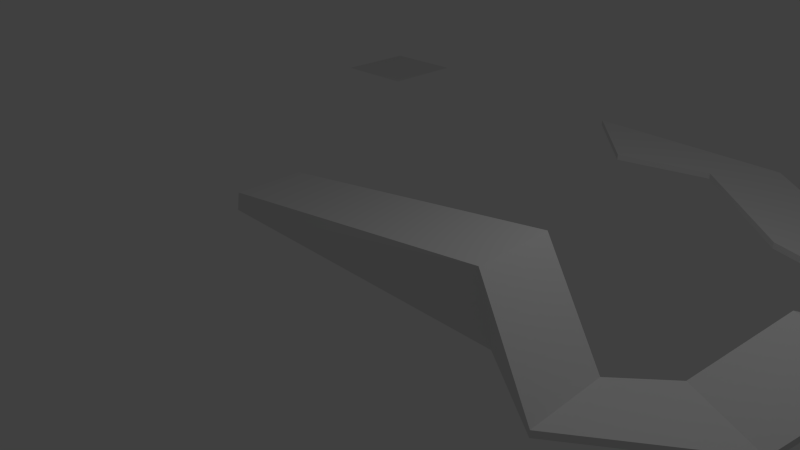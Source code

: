 # Source: untitled.blend  (saved by Blender 2.58.1; exported with 4.5.12 LTS)
import bpy
from mathutils import Matrix  # noqa: F401  (used for matrix-valued properties, if any)

bpy.ops.wm.read_factory_settings(use_empty=True)
scene = bpy.context.scene
scene.name = 'Scene'

# ---- collections
col_collection_1 = bpy.data.collections.new('Collection 1'); scene.collection.children.link(col_collection_1)

# ---- materials (node trees are filled in below, after node groups)
mat_material = bpy.data.materials.new('Material')
mat_material.alpha_threshold = 0.0
mat_material.use_transparent_shadow = False
mat_material.roughness = 0.5
mat_material.line_color = (0.0, 0.0, 0.0, 1.0)

# ---- material node trees

# ---- world
world_world = bpy.data.worlds.new('World'); scene.world = world_world
world_world.color = (0.05088, 0.05088, 0.05088)
world_world.use_sun_shadow = False
world_world.sun_shadow_jitter_overblur = 0.0
world_world.cycles.sampling_method = 'MANUAL'
world_world.cycles.sample_map_resolution = 256

# ---- cameras
cam_camera = bpy.data.cameras.new('Camera')
cam_camera.clip_end = 100.0
cam_camera.lens = 35.0
cam_camera.ortho_scale = 7.314
cam_camera.dof.focus_distance = 0.0
cam_camera.dof.aperture_fstop = 128.0

# ---- lights
light_lamp = bpy.data.lights.new('Lamp', 'POINT')
light_lamp.transmission_factor = 0.0
light_lamp.cutoff_distance = 30.0
light_lamp.energy = 100.0
light_lamp.shadow_buffer_clip_start = 1.001
light_lamp.shadow_soft_size = 1.0
light_lamp.shadow_maximum_resolution = 0.006
light_lamp.use_absolute_resolution = True
light_lamp.cycles.use_multiple_importance_sampling = False

# ---- meshes
me_plane_001 = bpy.data.meshes.new('Plane.001')
me_plane_001.from_pydata([(1.0, 1.0, 0.0), (1.0, -1.0, 0.0), (-1.0, -1.0, 0.0), (-1.0, 1.0, 0.0)], [], [(0, 3, 2, 1)])
me_plane_001.use_remesh_preserve_volume = False
me_plane_001.use_remesh_preserve_attributes = False
me_plane_001.use_mirror_vertex_groups = False
me_plane_001.update()
me_plane = bpy.data.meshes.new('Plane')
me_plane.from_pydata([(1.0, 1.0, 0.0), (1.0, -1.0, 0.0), (-1.0, -1.0, 0.0), (-1.0, 1.0, 0.0)], [], [(0, 3, 2, 1)])
me_plane.use_remesh_preserve_volume = False
me_plane.use_remesh_preserve_attributes = False
me_plane.use_mirror_vertex_groups = False
me_plane.update()
me_cube = bpy.data.meshes.new('Cube')
me_cube.from_pydata([(1.0, 1.0, -1.0), (1.0, -1.0, -1.0), (-1.0, -1.0, -1.0), (-1.0, 1.0, -1.0), (1.044, 1.188, 3.629), (1.044, -0.8115, 3.629), (-0.99, -1.414, 23.05), (-0.99, 0.5857, 23.05), (-1.46, -0.4077, 0.9998), (-1.46, -2.408, 0.9998), (-1.46, -0.4077, -1.0), (-1.46, -2.408, -1.0), (-2.122, -0.2852, -1.0), (-1.713, 0.5816, -1.0), (-2.122, -0.2852, 0.9997), (-1.713, 0.5816, 0.9997), (-1.907, 2.508, 13.04), (-2.339, 1.89, 13.04), (-1.907, 2.508, 11.04), (-2.339, 1.89, 11.04), (-2.495, 4.105, -1.333), (-2.064, 4.723, -1.333), (-2.495, 4.105, 0.6672), (-2.064, 4.723, 0.6672), (-2.182, 5.76, 0.6671), (-2.617, 6.332, 0.6671), (-2.182, 5.76, -1.333), (-2.617, 6.332, -1.333), (-1.751, 8.391, -1.333), (-1.44, 6.934, -1.333), (-1.751, 8.391, 0.6668), (-1.44, 6.934, 0.6668), (-0.7424, 9.825, 0.6663), (-1.053, 11.28, 0.6663), (-0.7424, 9.825, -1.334), (-1.053, 11.28, -1.334), (0.3448, 11.64, -1.334), (-0.1417, 9.241, -1.334), (0.3448, 11.64, 0.6659), (-0.1417, 9.241, 0.6659)], [], [(0, 1, 2, 3), (4, 7, 6, 5), (0, 4, 5, 1), (1, 5, 6, 2), (4, 0, 3, 7), (6, 7, 8, 9), (7, 3, 10, 8), (2, 6, 9, 11), (3, 2, 11, 10), (10, 11, 12, 13), (11, 9, 14, 12), (8, 10, 13, 15), (9, 8, 15, 14), (14, 15, 16, 17), (15, 13, 18, 16), (12, 14, 17, 19), (13, 12, 19, 18), (18, 19, 20, 21), (19, 17, 22, 20), (16, 18, 21, 23), (17, 16, 23, 22), (22, 23, 24, 25), (23, 21, 26, 24), (20, 22, 25, 27), (21, 20, 27, 26), (26, 27, 28, 29), (27, 25, 30, 28), (24, 26, 29, 31), (25, 24, 31, 30), (30, 31, 32, 33), (31, 29, 34, 32), (28, 30, 33, 35), (29, 28, 35, 34), (34, 35, 36, 37), (35, 33, 38, 36), (32, 34, 37, 39), (33, 32, 39, 38), (36, 38, 39, 37)])
me_cube.materials.append(mat_material)
me_cube.use_remesh_preserve_volume = False
me_cube.use_remesh_preserve_attributes = False
me_cube.use_mirror_vertex_groups = False
me_cube.update()

# ---- objects
ob_plane_001 = bpy.data.objects.new('Plane.001', me_plane_001)
ob_plane = bpy.data.objects.new('Plane', me_plane)
ob_cube = bpy.data.objects.new('Cube', me_cube)
ob_lamp = bpy.data.objects.new('Lamp', light_lamp)
ob_camera = bpy.data.objects.new('Camera', cam_camera)

# ---- transforms, parenting, visibility, modifiers, constraints
ob_plane_001.location = (-7.02, 7.047, 0.0126)
ob_plane_001.scale = (0.8942, 0.8763, 0.8763)
ob_plane_001.lineart.crease_threshold = 0.0
ob_plane.location = (-5.767, -7.124, 0.004582)
ob_plane.scale = (2.119, 0.8224, 0.8224)
ob_plane.lineart.crease_threshold = 0.0
ob_cube.location = (0.0, 0.0, 0.0)
ob_cube.scale = (-2.703, 0.6131, 0.0507)
ob_cube.lock_rotations_4d = False
ob_cube.empty_display_type = 'ARROWS'
ob_cube.lineart.crease_threshold = 0.0
ob_lamp.location = (4.076, 1.005, 5.904)
ob_lamp.rotation_euler = (0.6503, 0.05522, 1.866)
ob_lamp.lock_rotations_4d = False
ob_lamp.empty_display_type = 'ARROWS'
ob_lamp.color = (0.0, 0.0, 0.0, 0.0)
ob_lamp.lineart.crease_threshold = 0.0
ob_camera.location = (7.481, -6.508, 5.344)
ob_camera.rotation_euler = (1.109, 0.01082, 0.8149)
ob_camera.lock_rotations_4d = False
ob_camera.empty_display_type = 'ARROWS'
ob_camera.color = (0.0, 0.0, 0.0, 0.0)
ob_camera.display_type = 'WIRE'
ob_camera.lineart.crease_threshold = 0.0

# ---- collection membership
col_collection_1.objects.link(ob_plane_001)
col_collection_1.objects.link(ob_plane)
col_collection_1.objects.link(ob_cube)
col_collection_1.objects.link(ob_lamp)
col_collection_1.objects.link(ob_camera)

# ---- scene / render settings (as saved in the file)
scene.camera = ob_camera
scene.frame_start = 1; scene.frame_end = 250; scene.frame_set(1)
scene.render.engine = 'BLENDER_EEVEE_NEXT'
scene.render.image_settings.color_mode = 'RGB'
scene.render.image_settings.compression = 90
scene.render.resolution_percentage = 50
scene.render.dither_intensity = 0.0
scene.render.bake_margin = 2
scene.render.bake_bias = 0.0
scene.cycles.use_denoising = False
scene.cycles.samples = 10
scene.cycles.sampling_pattern = 'TABULATED_SOBOL'
scene.cycles.light_sampling_threshold = 0.0
scene.cycles.use_adaptive_sampling = False
scene.cycles.use_light_tree = False
scene.cycles.blur_glossy = 0.0
scene.cycles.volume_bounces = 1
scene.cycles.pixel_filter_type = 'GAUSSIAN'
scene.cycles.sample_clamp_indirect = 0.0
scene.view_settings.view_transform = 'Standard'
bpy.context.view_layer.update()
